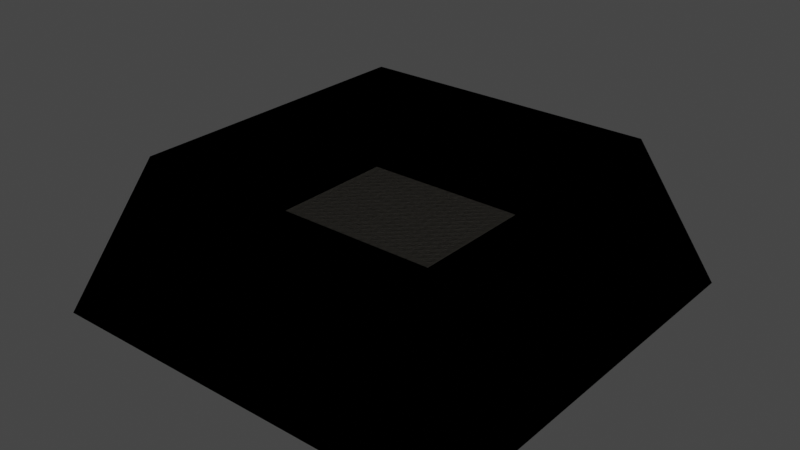 # Source: mud.blend  (saved by Blender 3.6.11; exported with 4.5.12 LTS)
import bpy
from mathutils import Matrix  # noqa: F401  (used for matrix-valued properties, if any)

bpy.ops.wm.read_factory_settings(use_empty=True)
scene = bpy.context.scene
scene.name = 'Scene'

# ---- collections
col_collection = bpy.data.collections.new('Collection'); scene.collection.children.link(col_collection)

# ---- images (referenced by path relative to the original .blend; pixels are not part of the script)
import os
ASSET_DIR = os.environ.get("B2B_ASSET_DIR", "")  # directory of the original .blend (textures are referenced by path, not embedded)
HERE = os.path.dirname(os.path.abspath(__file__))  # packed textures are extracted next to this script under _unpacked/

def load_image(name, relpath, width, height, colorspace="sRGB"):
    """Load a texture the original file referenced (path relative to the .blend, or extracted next to this script)."""
    p = next((c for c in (os.path.join(HERE, relpath), os.path.join(ASSET_DIR, relpath)) if relpath and os.path.exists(c)), "")
    if p:
        img = bpy.data.images.load(p, check_existing=True)
        img.name = name
    else:  # same state as the original file: an image datablock whose file is absent (Cycles renders it pink)
        img = bpy.data.images.new(name, width, height)
        img.source = "FILE"
        img.filepath = "//" + (relpath or name)
    img.colorspace_settings.name = colorspace
    return img
img_texturescom_ground_mudwet_2k_albedo_jpeg = load_image('TexturesCom_Ground_MudWet_2K_albedo.jpeg', '_unpacked/TexturesCom_Ground_MudWet_2K_albedo.56be805b.jpg', 2048, 2048, 'sRGB')
img_texturescom_ground_mudwet_2k_roughness_jpeg = load_image('TexturesCom_Ground_MudWet_2K_roughness.jpeg', '_unpacked/TexturesCom_Ground_MudWet_2K_roughness.be496bae.jpg', 2048, 2048, 'sRGB')
img_texturescom_ground_mudwet_2k_normal_jpeg = load_image('TexturesCom_Ground_MudWet_2K_normal.jpeg', '_unpacked/TexturesCom_Ground_MudWet_2K_normal.c5fca4d3.jpg', 2048, 2048, 'sRGB')

# ---- materials (node trees are filled in below, after node groups)
mat_mud = bpy.data.materials.new('Mud')
mat_mud.use_transparent_shadow = False
mat_black = bpy.data.materials.new('Black')
mat_black.use_transparent_shadow = False

# ---- material node trees
mat_mud.use_nodes = True; mat_mud.node_tree.nodes.clear()
_N = mat_mud.node_tree.nodes; _L = mat_mud.node_tree.links
n0 = _N.new('ShaderNodeBsdfPrincipled'); n0.name = 'Principled BSDF'; n0.location = (10, 300)
n0.distribution = 'GGX'
n0.subsurface_method = 'RANDOM_WALK_SKIN'
n0.inputs[3].default_value = 1.45
n0.inputs[11].default_value = 1.01
n0.inputs[13].default_value = 0.0
n0.inputs[20].default_value = 0.0
n0.inputs[27].default_value = (0.0, 0.0, 0.0, 1.0)
n0.inputs[28].default_value = 1.0
n1 = _N.new('ShaderNodeOutputMaterial'); n1.name = 'Material Output'; n1.location = (300, 300)
n2 = _N.new('ShaderNodeNormalMap'); n2.name = 'Normal Map'; n2.location = (-202, -206)
n2.inputs[0].default_value = 10.0
n3 = _N.new('ShaderNodeTexImage'); n3.name = 'Image Texture'; n3.location = (-506, 292)
n3.image = img_texturescom_ground_mudwet_2k_albedo_jpeg
n4 = _N.new('ShaderNodeTexImage'); n4.name = 'Image Texture.002'; n4.location = (-801, 4)
n4.image = img_texturescom_ground_mudwet_2k_roughness_jpeg
n5 = _N.new('ShaderNodeTexImage'); n5.name = 'Image Texture.001'; n5.location = (-507, -74)
n5.image = img_texturescom_ground_mudwet_2k_normal_jpeg
_L.new(n0.outputs[0], n1.inputs[0])
_L.new(n3.outputs[0], n0.inputs[0])
_L.new(n2.outputs[0], n0.inputs[5])
_L.new(n5.outputs[0], n2.inputs[1])
_L.new(n4.outputs[0], n0.inputs[2])
n1.is_active_output = True
mat_black.use_nodes = True; mat_black.node_tree.nodes.clear()
_N = mat_black.node_tree.nodes; _L = mat_black.node_tree.links
n0 = _N.new('ShaderNodeBsdfPrincipled'); n0.name = 'Principled BSDF'; n0.location = (10, 300)
n0.distribution = 'GGX'
n0.subsurface_method = 'RANDOM_WALK_SKIN'
n0.inputs[0].default_value = (0.0, 0.0, 0.0, 1.0)
n0.inputs[2].default_value = 1.0
n0.inputs[3].default_value = 1.45
n0.inputs[11].default_value = 1.01
n0.inputs[13].default_value = 0.0
n0.inputs[20].default_value = 0.0
n0.inputs[27].default_value = (0.0, 0.0, 0.0, 1.0)
n0.inputs[28].default_value = 1.0
n1 = _N.new('ShaderNodeOutputMaterial'); n1.name = 'Material Output'; n1.location = (300, 300)
_L.new(n0.outputs[0], n1.inputs[0])
n1.is_active_output = True

# ---- world
world_world = bpy.data.worlds.new('World'); scene.world = world_world
world_world.use_nodes = True; world_world.node_tree.nodes.clear()
_N = world_world.node_tree.nodes; _L = world_world.node_tree.links
n0 = _N.new('ShaderNodeOutputWorld'); n0.name = 'World Output'; n0.location = (300, 300)
n1 = _N.new('ShaderNodeBackground'); n1.name = 'Background'; n1.location = (10, 300)
n1.inputs[0].default_value = (0.05088, 0.05088, 0.05088, 1.0)
_L.new(n1.outputs[0], n0.inputs[0])
n0.is_active_output = True
world_world.color = (0.05088, 0.05088, 0.05088)
world_world.use_sun_shadow = False
world_world.sun_shadow_jitter_overblur = 0.0

# ---- meshes
me_plane = bpy.data.meshes.new('Plane')
me_plane.from_pydata([(-1.393, -1.393, 0.0), (1.393, -1.393, 0.0), (-1.393, 1.393, 0.0), (1.393, 1.393, 0.0), (-1.0, -1.0, 1.0), (1.0, -1.0, 1.0), (-1.0, 1.0, 1.0), (1.0, 1.0, 1.0)], [], [(0, 1, 3, 2), (1, 5, 7, 3), (2, 6, 4, 0), (3, 7, 6, 2), (0, 4, 5, 1)])
me_plane.polygons.foreach_set('material_index', [0, 1, 1, 1, 1])
_uv = me_plane.uv_layers.new(name='UVMap')
_uv.uv.foreach_set('vector', [-16.88, -16.88, 17.88, -16.88, 17.88, 17.88, -16.88, 17.88, 1.0, 0.0, 1.0, 0.0, 1.0, 1.0, 1.0, 1.0, 0.0, 1.0, 0.0, 1.0, 0.0, 0.0, 0.0, 0.0, 1.0, 1.0, 1.0, 1.0, 0.0, 1.0, 0.0, 1.0, 0.0, 0.0, 0.0, 0.0, 1.0, 0.0, 1.0, 0.0])
me_plane.materials.append(mat_mud)
me_plane.materials.append(mat_black)
me_plane.update()

# ---- objects
ob_plane = bpy.data.objects.new('Plane', me_plane)

# ---- transforms, parenting, visibility, modifiers, constraints
ob_plane.location = (0.0, 0.0, 0.0)
ob_plane.scale = (100.0, 100.0, 100.0)

# ---- collection membership
col_collection.objects.link(ob_plane)

# ---- scene / render settings (as saved in the file)
scene.frame_start = 1; scene.frame_end = 250; scene.frame_set(1)
scene.render.engine = 'BLENDER_EEVEE_NEXT'
scene.cycles.sampling_pattern = 'TABULATED_SOBOL'
scene.view_settings.view_transform = 'Filmic'
bpy.context.view_layer.update()

# ---- added for rendering (the .blend has no active camera and no usable light): camera, sun
cam_auto = bpy.data.cameras.new('AutoCamera')
cam_auto.lens = 50.0
cam_auto.sensor_width = 36.0
cam_auto.clip_end = 6601.22
ob_auto_camera = bpy.data.objects.new('AutoCamera', cam_auto)
scene.collection.objects.link(ob_auto_camera)
ob_auto_camera.location = (376.139, -451.367, 350.912)
ob_auto_camera.rotation_euler = (1.09748, -7.21219e-08, 0.694738)
scene.camera = ob_auto_camera
light_auto_sun = bpy.data.lights.new('AutoSun', 'SUN')
light_auto_sun.energy = 3.0
light_auto_sun.angle = 0.0523599
ob_auto_sun = bpy.data.objects.new('AutoSun', light_auto_sun)
scene.collection.objects.link(ob_auto_sun)
ob_auto_sun.rotation_euler = (0.872665, 0.174533, 0.523599)
bpy.context.view_layer.update()
